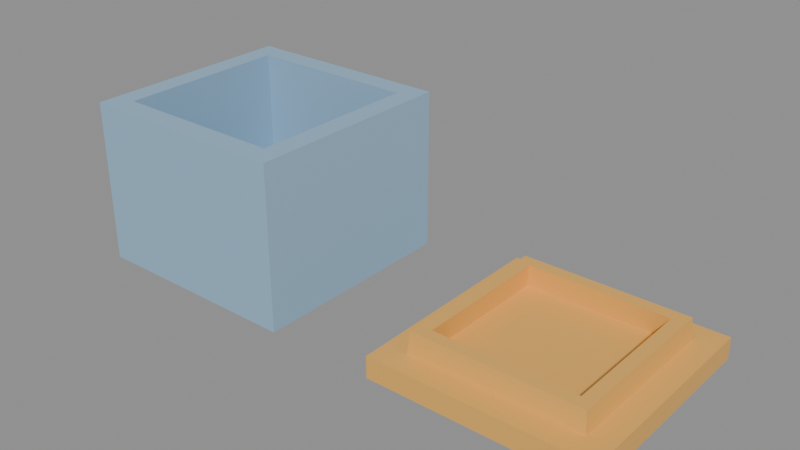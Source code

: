 # Source: box_with_lid.blend  (saved by Blender 4.3.34; exported with 4.5.12 LTS)
import bpy
from mathutils import Matrix  # noqa: F401  (used for matrix-valued properties, if any)

bpy.ops.wm.read_factory_settings(use_empty=True)
scene = bpy.context.scene
scene.name = 'PrintBox'

# ---- materials (node trees are filled in below, after node groups)
mat_boxmat = bpy.data.materials.new('BoxMat')
mat_lidmat = bpy.data.materials.new('LidMat')

# ---- material node trees
mat_boxmat.use_nodes = True; mat_boxmat.node_tree.nodes.clear()
_N = mat_boxmat.node_tree.nodes; _L = mat_boxmat.node_tree.links
n0 = _N.new('ShaderNodeBsdfPrincipled'); n0.name = 'Principled BSDF'; n0.location = (10, 300)
n0.inputs[0].default_value = (0.3, 0.48, 0.65, 1.0)
n1 = _N.new('ShaderNodeOutputMaterial'); n1.name = 'Material Output'; n1.location = (300, 300)
_L.new(n0.outputs[0], n1.inputs[0])
n1.is_active_output = True
mat_lidmat.use_nodes = True; mat_lidmat.node_tree.nodes.clear()
_N = mat_lidmat.node_tree.nodes; _L = mat_lidmat.node_tree.links
n0 = _N.new('ShaderNodeBsdfPrincipled'); n0.name = 'Principled BSDF'; n0.location = (10, 300)
n0.inputs[0].default_value = (0.85, 0.45, 0.1, 1.0)
n1 = _N.new('ShaderNodeOutputMaterial'); n1.name = 'Material Output'; n1.location = (300, 300)
_L.new(n0.outputs[0], n1.inputs[0])
n1.is_active_output = True

# ---- meshes
me_cube_001 = bpy.data.meshes.new('Cube.001')
me_cube_001.from_pydata([(-20.0, -20.0, -15.0), (-16.0, -16.0, -11.0), (-20.0, -20.0, 15.0), (-20.0, 20.0, -15.0), (-16.0, 16.0, -11.0), (-20.0, 20.0, 15.0), (20.0, -20.0, -15.0), (16.0, -16.0, -11.0), (20.0, -20.0, 15.0), (20.0, 20.0, -15.0), (16.0, 16.0, -11.0), (20.0, 20.0, 15.0), (-16.0, -16.0, 15.0), (16.0, 16.0, 15.0), (-16.0, 16.0, 15.0), (16.0, -16.0, 15.0)], [], [(0, 2, 5, 3), (3, 5, 11, 9), (9, 11, 8, 6), (6, 8, 2, 0), (3, 9, 6, 0), (5, 2, 8, 15, 12, 14), (8, 11, 5, 14, 13, 15), (12, 1, 4, 14), (14, 4, 10, 13), (10, 7, 15, 13), (7, 1, 12, 15), (4, 1, 7, 10)])
_uv = me_cube_001.uv_layers.new(name='UVMap')
_uv.uv.foreach_set('vector', [0.375, 0.0, 0.625, 0.0, 0.625, 0.25, 0.375, 0.25, 0.375, 0.25, 0.625, 0.25, 0.625, 0.5, 0.375, 0.5, 0.375, 0.5, 0.625, 0.5, 0.625, 0.75, 0.375, 0.75, 0.375, 0.75, 0.625, 0.75, 0.625, 1.0, 0.375, 1.0, 0.125, 0.5, 0.375, 0.5, 0.375, 0.75, 0.125, 0.75, 0.875, 0.5, 0.875, 0.75, 0.625, 0.75, 0.65, 0.725, 0.85, 0.725, 0.85, 0.525, 0.625, 0.75, 0.625, 0.5, 0.875, 0.5, 0.85, 0.525, 0.65, 0.525, 0.65, 0.725, 0.5556, 0.0, 0.375, 0.0, 0.375, 0.25, 0.5556, 0.25, 0.5556, 0.25, 0.375, 0.25, 0.375, 0.5, 0.5556, 0.5, 0.375, 0.5, 0.375, 0.75, 0.5556, 0.75, 0.5556, 0.5, 0.375, 0.75, 0.375, 1.0, 0.5556, 1.0, 0.5556, 0.75, 0.125, 0.5, 0.125, 0.75, 0.375, 0.75, 0.375, 0.5])
me_cube_001.materials.append(mat_boxmat)
me_cube_001.update()
me_cube_003 = bpy.data.meshes.new('Cube.003')
me_cube_003.from_pydata([(-20.0, -20.0, -2.0), (-20.0, -20.0, 2.0), (-15.3, -15.3, 6.0), (-20.0, 20.0, -2.0), (-20.0, 20.0, 2.0), (-15.3, 15.3, 6.0), (20.0, -20.0, -2.0), (20.0, -20.0, 2.0), (15.3, -15.3, 6.0), (20.0, 20.0, -2.0), (20.0, 20.0, 2.0), (15.3, 15.3, 6.0), (-12.96, -12.96, 6.0), (12.96, 12.96, 6.0), (-12.96, 12.96, 6.0), (12.96, -12.96, 6.0), (-13.23, -13.23, 2.0), (-15.62, -15.62, 2.0), (-13.23, 13.23, 2.0), (13.23, 13.23, 2.0), (15.62, 15.62, 2.0), (-15.62, 15.62, 2.0), (13.23, -13.23, 2.0), (15.62, -15.62, 2.0)], [], [(0, 1, 4, 3), (3, 4, 10, 9), (9, 10, 7, 6), (6, 7, 1, 0), (3, 9, 6, 0), (18, 16, 22, 19), (20, 10, 4, 1, 7, 23, 17, 21), (7, 10, 20, 23), (17, 2, 5, 21), (21, 5, 11, 20), (20, 11, 8, 23), (23, 8, 2, 17), (14, 5, 2, 8, 15, 12), (15, 8, 11, 5, 14, 13), (18, 14, 12, 16), (19, 13, 14, 18), (22, 15, 13, 19), (16, 12, 15, 22)])
_uv = me_cube_003.uv_layers.new(name='UVMap')
_uv.uv.foreach_set('vector', [0.375, 0.0, 0.625, 0.0, 0.625, 0.25, 0.375, 0.25, 0.375, 0.25, 0.625, 0.25, 0.625, 0.5, 0.375, 0.5, 0.375, 0.5, 0.625, 0.5, 0.625, 0.75, 0.375, 0.75, 0.375, 0.75, 0.625, 0.75, 0.625, 1.0, 0.375, 1.0, 0.125, 0.5, 0.375, 0.5, 0.375, 0.75, 0.125, 0.75, 0.8327, 0.5423, 0.8327, 0.7077, 0.6673, 0.7077, 0.6673, 0.5423, 0.6524, 0.5274, 0.625, 0.5, 0.875, 0.5, 0.875, 0.75, 0.625, 0.75, 0.6524, 0.7226, 0.8476, 0.7226, 0.8476, 0.5274, 0.625, 0.75, 0.625, 0.5, 0.6524, 0.5274, 0.6524, 0.7226, 0.425, 0.0, 0.625, 0.0, 0.625, 0.25, 0.425, 0.25, 0.425, 0.25, 0.625, 0.25, 0.625, 0.5, 0.425, 0.5, 0.425, 0.5, 0.625, 0.5, 0.625, 0.75, 0.425, 0.75, 0.425, 0.75, 0.625, 0.75, 0.625, 1.0, 0.425, 1.0, 0.8559, 0.5191, 0.875, 0.5, 0.875, 0.75, 0.625, 0.75, 0.6441, 0.7309, 0.8559, 0.7309, 0.6441, 0.7309, 0.625, 0.75, 0.625, 0.5, 0.875, 0.5, 0.8559, 0.5191, 0.625, 0.75, 0.4464, 0.25, 0.5893, 0.25, 0.5893, 0.0, 0.4464, 0.0, 0.4464, 0.5, 0.5893, 0.5, 0.5893, 0.25, 0.4464, 0.25, 0.4464, 0.75, 0.5893, 0.75, 0.5893, 0.5, 0.4464, 0.5, 0.4464, 1.0, 0.5893, 1.0, 0.5893, 0.75, 0.4464, 0.75])
me_cube_003.materials.append(mat_lidmat)
me_cube_003.update()

# ---- objects
ob_boxbody = bpy.data.objects.new('BoxBody', me_cube_001)
ob_boxlid = bpy.data.objects.new('BoxLid', me_cube_003)

# ---- transforms, parenting, visibility, modifiers, constraints
ob_boxbody.location = (0.0, 0.0, 15.0)
ob_boxlid.location = (60.0, 0.0, 2.0)

# ---- collection membership
scene.collection.objects.link(ob_boxbody)
scene.collection.objects.link(ob_boxlid)

# ---- scene / render settings (as saved in the file)
scene.frame_start = 1; scene.frame_end = 250; scene.frame_set(1)
scene.render.engine = 'BLENDER_EEVEE_NEXT'
scene.render.image_settings.exr_codec = 'NONE'
scene.render.simplify_subdivision_render = 0
scene.render.simplify_child_particles_render = 0.0
scene.eevee.use_volume_custom_range = False
scene.eevee.use_fast_gi = False
scene.eevee.use_shadows = False
scene.view_settings.white_balance_temperature = 0.0
scene.view_settings.white_balance_tint = 0.0
scene.view_settings.white_balance_whitepoint = (2.97, 0.5193, -0.0414)
scene.unit_settings.scale_length = 0.001
bpy.context.view_layer.update()

# ---- added for rendering (the .blend has no active camera and no usable light): camera, sun + grey world if the file has none
cam_auto = bpy.data.cameras.new('AutoCamera')
cam_auto.lens = 50.0
cam_auto.sensor_width = 36.0
cam_auto.clip_end = 1815.42
ob_auto_camera = bpy.data.objects.new('AutoCamera', cam_auto)
scene.collection.objects.link(ob_auto_camera)
ob_auto_camera.location = (133.443, -124.132, 97.7546)
ob_auto_camera.rotation_euler = (1.09748, -7.21219e-08, 0.694738)
scene.camera = ob_auto_camera
light_auto_sun = bpy.data.lights.new('AutoSun', 'SUN')
light_auto_sun.energy = 3.0
light_auto_sun.angle = 0.0523599
ob_auto_sun = bpy.data.objects.new('AutoSun', light_auto_sun)
scene.collection.objects.link(ob_auto_sun)
ob_auto_sun.rotation_euler = (0.872665, 0.174533, 0.523599)
if scene.world is None:
    world_auto = bpy.data.worlds.new('AutoWorld')
    world_auto.color = (0.3, 0.3, 0.3)
    scene.world = world_auto
bpy.context.view_layer.update()

